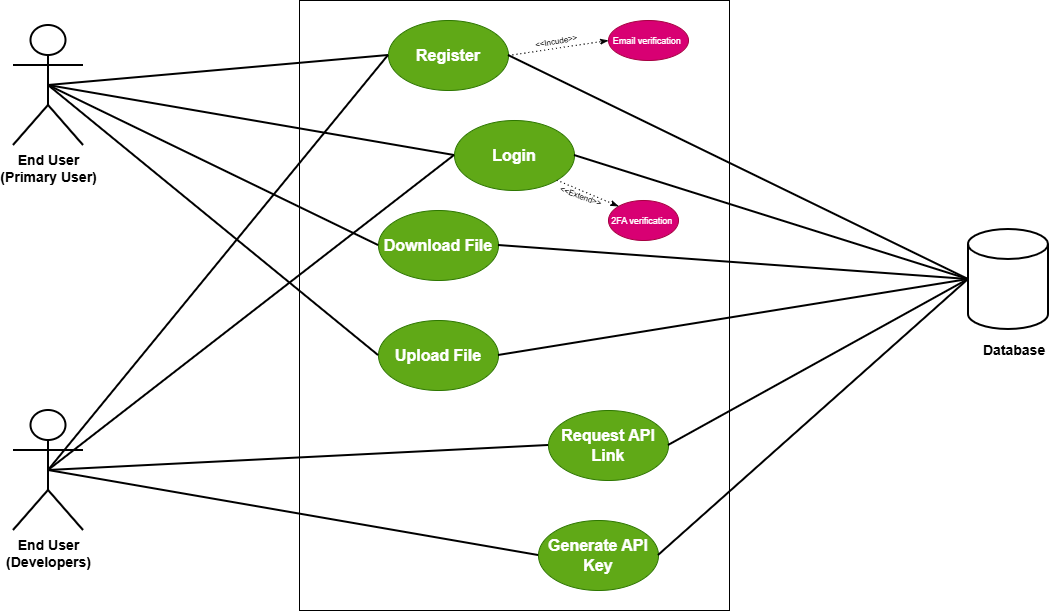

The diagram above was exported from draw.io. Its source (the exported page's mxGraphModel, read from the mxfile embedded in the PNG):
<mxGraphModel dx="1042" dy="626" grid="1" gridSize="10" guides="1" tooltips="1" connect="1" arrows="1" fold="1" page="1" pageScale="1" pageWidth="850" pageHeight="1100" math="0" shadow="0">
  <root>
    <mxCell id="0" />
    <mxCell id="1" parent="0" />
    <mxCell id="rZF4zD9nAanqKvwEZDh5-1" parent="1" style="shape=umlActor;verticalLabelPosition=bottom;verticalAlign=top;html=1;outlineConnect=0;strokeWidth=2;" value="&lt;font style=&quot;font-size: 14px;&quot;&gt;&lt;b&gt;End User&lt;/b&gt;&lt;/font&gt;&lt;div&gt;&lt;font style=&quot;font-size: 14px;&quot;&gt;&lt;b&gt;(Primary User)&lt;/b&gt;&lt;/font&gt;&lt;/div&gt;" vertex="1">
      <mxGeometry height="120" width="70" x="355" y="235" as="geometry" />
    </mxCell>
    <mxCell id="rZF4zD9nAanqKvwEZDh5-3" parent="1" style="rounded=0;whiteSpace=wrap;html=1;" value="" vertex="1">
      <mxGeometry height="610" width="430" x="641" y="210" as="geometry" />
    </mxCell>
    <mxCell id="rZF4zD9nAanqKvwEZDh5-4" parent="1" style="shape=umlActor;verticalLabelPosition=bottom;verticalAlign=top;html=1;outlineConnect=0;strokeWidth=2;" value="&lt;font style=&quot;font-size: 14px;&quot;&gt;&lt;b&gt;End User&lt;/b&gt;&lt;/font&gt;&lt;div&gt;&lt;font style=&quot;font-size: 14px;&quot;&gt;&lt;b&gt;(Developers)&lt;/b&gt;&lt;/font&gt;&lt;/div&gt;" vertex="1">
      <mxGeometry height="120" width="70" x="355" y="620" as="geometry" />
    </mxCell>
    <mxCell id="rZF4zD9nAanqKvwEZDh5-5" parent="1" style="shape=cylinder3;whiteSpace=wrap;html=1;boundedLbl=1;backgroundOutline=1;size=15;strokeWidth=2;" value="" vertex="1">
      <mxGeometry height="100" width="80" x="1310" y="439" as="geometry" />
    </mxCell>
    <mxCell id="rZF4zD9nAanqKvwEZDh5-6" parent="1" style="text;html=1;whiteSpace=wrap;strokeColor=none;fillColor=none;align=center;verticalAlign=middle;rounded=0;" value="&lt;span style=&quot;font-size: 14px;&quot;&gt;&lt;b&gt;Database&amp;nbsp;&lt;/b&gt;&lt;/span&gt;" vertex="1">
      <mxGeometry height="30" width="60" x="1328" y="545" as="geometry" />
    </mxCell>
    <mxCell id="rZF4zD9nAanqKvwEZDh5-7" parent="1" style="ellipse;whiteSpace=wrap;html=1;fillColor=#60a917;fontColor=#ffffff;strokeColor=#2D7600;" value="&lt;font size=&quot;3&quot;&gt;&lt;b&gt;Register&lt;/b&gt;&lt;/font&gt;" vertex="1">
      <mxGeometry height="70" width="120" x="730" y="230" as="geometry" />
    </mxCell>
    <mxCell id="rZF4zD9nAanqKvwEZDh5-8" parent="1" style="ellipse;whiteSpace=wrap;html=1;fillColor=#60a917;fontColor=#ffffff;strokeColor=#2D7600;" value="&lt;font size=&quot;3&quot;&gt;&lt;b&gt;Login&lt;/b&gt;&lt;/font&gt;" vertex="1">
      <mxGeometry height="70" width="120" x="796" y="330" as="geometry" />
    </mxCell>
    <mxCell id="rZF4zD9nAanqKvwEZDh5-9" parent="1" style="ellipse;whiteSpace=wrap;html=1;fillColor=#60a917;fontColor=#ffffff;strokeColor=#2D7600;" value="&lt;font size=&quot;3&quot;&gt;&lt;b&gt;Download File&lt;/b&gt;&lt;/font&gt;" vertex="1">
      <mxGeometry height="70" width="120" x="720" y="420" as="geometry" />
    </mxCell>
    <mxCell id="rZF4zD9nAanqKvwEZDh5-10" parent="1" style="ellipse;whiteSpace=wrap;html=1;fillColor=#60a917;fontColor=#ffffff;strokeColor=#2D7600;" value="&lt;font size=&quot;3&quot;&gt;&lt;b&gt;Upload File&lt;/b&gt;&lt;/font&gt;" vertex="1">
      <mxGeometry height="70" width="120" x="720" y="530" as="geometry" />
    </mxCell>
    <mxCell id="rZF4zD9nAanqKvwEZDh5-11" parent="1" style="ellipse;whiteSpace=wrap;html=1;fillColor=#60a917;fontColor=#ffffff;strokeColor=#2D7600;" value="&lt;font size=&quot;3&quot;&gt;&lt;b&gt;Request API Link&lt;/b&gt;&lt;/font&gt;" vertex="1">
      <mxGeometry height="70" width="120" x="890" y="620" as="geometry" />
    </mxCell>
    <mxCell id="rZF4zD9nAanqKvwEZDh5-12" parent="1" style="ellipse;whiteSpace=wrap;html=1;fillColor=#60a917;fontColor=#ffffff;strokeColor=#2D7600;" value="&lt;font size=&quot;3&quot;&gt;&lt;b&gt;Generate API Key&lt;/b&gt;&lt;/font&gt;" vertex="1">
      <mxGeometry height="70" width="120" x="880" y="730" as="geometry" />
    </mxCell>
    <mxCell id="rZF4zD9nAanqKvwEZDh5-14" edge="1" parent="1" source="rZF4zD9nAanqKvwEZDh5-11" style="endArrow=none;html=1;rounded=0;strokeWidth=2;entryX=0;entryY=0.5;entryDx=0;entryDy=0;entryPerimeter=0;exitX=1;exitY=0.5;exitDx=0;exitDy=0;" target="rZF4zD9nAanqKvwEZDh5-5" value="">
      <mxGeometry height="50" relative="1" width="50" as="geometry">
        <mxPoint x="840" y="610" as="sourcePoint" />
        <mxPoint x="890" y="560" as="targetPoint" />
      </mxGeometry>
    </mxCell>
    <mxCell id="rZF4zD9nAanqKvwEZDh5-15" edge="1" parent="1" source="rZF4zD9nAanqKvwEZDh5-12" style="endArrow=none;html=1;rounded=0;strokeWidth=2;entryX=0;entryY=0.5;entryDx=0;entryDy=0;entryPerimeter=0;exitX=1;exitY=0.5;exitDx=0;exitDy=0;" target="rZF4zD9nAanqKvwEZDh5-5" value="">
      <mxGeometry height="50" relative="1" width="50" as="geometry">
        <mxPoint x="1160" y="736" as="sourcePoint" />
        <mxPoint x="1506" y="570" as="targetPoint" />
      </mxGeometry>
    </mxCell>
    <mxCell id="rZF4zD9nAanqKvwEZDh5-16" edge="1" parent="1" source="rZF4zD9nAanqKvwEZDh5-10" style="endArrow=none;html=1;rounded=0;strokeWidth=2;exitX=1;exitY=0.5;exitDx=0;exitDy=0;entryX=0;entryY=0.5;entryDx=0;entryDy=0;entryPerimeter=0;" target="rZF4zD9nAanqKvwEZDh5-5" value="">
      <mxGeometry height="50" relative="1" width="50" as="geometry">
        <mxPoint x="1200" y="656" as="sourcePoint" />
        <mxPoint x="1350" y="490" as="targetPoint" />
      </mxGeometry>
    </mxCell>
    <mxCell id="rZF4zD9nAanqKvwEZDh5-17" edge="1" parent="1" source="rZF4zD9nAanqKvwEZDh5-9" style="endArrow=none;html=1;rounded=0;strokeWidth=2;exitX=1;exitY=0.5;exitDx=0;exitDy=0;entryX=0;entryY=0.5;entryDx=0;entryDy=0;entryPerimeter=0;" target="rZF4zD9nAanqKvwEZDh5-5" value="">
      <mxGeometry height="50" relative="1" width="50" as="geometry">
        <mxPoint x="960" y="636" as="sourcePoint" />
        <mxPoint x="1350" y="490" as="targetPoint" />
      </mxGeometry>
    </mxCell>
    <mxCell id="rZF4zD9nAanqKvwEZDh5-18" edge="1" parent="1" source="rZF4zD9nAanqKvwEZDh5-8" style="endArrow=none;html=1;rounded=0;strokeWidth=2;entryX=0;entryY=0.5;entryDx=0;entryDy=0;entryPerimeter=0;exitX=1;exitY=0.5;exitDx=0;exitDy=0;" target="rZF4zD9nAanqKvwEZDh5-5" value="">
      <mxGeometry height="50" relative="1" width="50" as="geometry">
        <mxPoint x="1130" y="556" as="sourcePoint" />
        <mxPoint x="1476" y="390" as="targetPoint" />
      </mxGeometry>
    </mxCell>
    <mxCell id="rZF4zD9nAanqKvwEZDh5-19" edge="1" parent="1" source="rZF4zD9nAanqKvwEZDh5-7" style="endArrow=none;html=1;rounded=0;strokeWidth=2;entryX=0;entryY=0.5;entryDx=0;entryDy=0;entryPerimeter=0;exitX=1;exitY=0.5;exitDx=0;exitDy=0;" target="rZF4zD9nAanqKvwEZDh5-5" value="">
      <mxGeometry height="50" relative="1" width="50" as="geometry">
        <mxPoint x="1200" y="486" as="sourcePoint" />
        <mxPoint x="1546" y="320" as="targetPoint" />
      </mxGeometry>
    </mxCell>
    <mxCell id="rZF4zD9nAanqKvwEZDh5-20" edge="1" parent="1" source="rZF4zD9nAanqKvwEZDh5-1" style="endArrow=none;html=1;rounded=0;strokeWidth=2;entryX=0;entryY=0.5;entryDx=0;entryDy=0;exitX=0.5;exitY=0.5;exitDx=0;exitDy=0;exitPerimeter=0;" target="rZF4zD9nAanqKvwEZDh5-7" value="">
      <mxGeometry height="50" relative="1" width="50" as="geometry">
        <mxPoint x="450" y="416" as="sourcePoint" />
        <mxPoint x="796" y="250" as="targetPoint" />
      </mxGeometry>
    </mxCell>
    <mxCell id="rZF4zD9nAanqKvwEZDh5-21" edge="1" parent="1" source="rZF4zD9nAanqKvwEZDh5-1" style="endArrow=none;html=1;rounded=0;strokeWidth=2;entryX=0;entryY=0.5;entryDx=0;entryDy=0;exitX=0.5;exitY=0.5;exitDx=0;exitDy=0;exitPerimeter=0;" target="rZF4zD9nAanqKvwEZDh5-8" value="">
      <mxGeometry height="50" relative="1" width="50" as="geometry">
        <mxPoint x="460" y="516" as="sourcePoint" />
        <mxPoint x="806" y="350" as="targetPoint" />
      </mxGeometry>
    </mxCell>
    <mxCell id="rZF4zD9nAanqKvwEZDh5-22" edge="1" parent="1" source="rZF4zD9nAanqKvwEZDh5-1" style="endArrow=none;html=1;rounded=0;strokeWidth=2;entryX=0;entryY=0.5;entryDx=0;entryDy=0;exitX=0.5;exitY=0.5;exitDx=0;exitDy=0;exitPerimeter=0;" target="rZF4zD9nAanqKvwEZDh5-9" value="">
      <mxGeometry height="50" relative="1" width="50" as="geometry">
        <mxPoint x="330" y="626" as="sourcePoint" />
        <mxPoint x="676" y="460" as="targetPoint" />
      </mxGeometry>
    </mxCell>
    <mxCell id="rZF4zD9nAanqKvwEZDh5-23" edge="1" parent="1" source="rZF4zD9nAanqKvwEZDh5-1" style="endArrow=none;html=1;rounded=0;strokeWidth=2;entryX=0;entryY=0.5;entryDx=0;entryDy=0;exitX=0.5;exitY=0.5;exitDx=0;exitDy=0;exitPerimeter=0;" target="rZF4zD9nAanqKvwEZDh5-10" value="">
      <mxGeometry height="50" relative="1" width="50" as="geometry">
        <mxPoint x="420" y="626" as="sourcePoint" />
        <mxPoint x="766" y="460" as="targetPoint" />
      </mxGeometry>
    </mxCell>
    <mxCell id="rZF4zD9nAanqKvwEZDh5-24" edge="1" parent="1" source="rZF4zD9nAanqKvwEZDh5-4" style="endArrow=none;html=1;rounded=0;strokeWidth=2;entryX=0;entryY=0.5;entryDx=0;entryDy=0;exitX=0.5;exitY=0.5;exitDx=0;exitDy=0;exitPerimeter=0;" target="rZF4zD9nAanqKvwEZDh5-12" value="">
      <mxGeometry height="50" relative="1" width="50" as="geometry">
        <mxPoint x="510" y="886" as="sourcePoint" />
        <mxPoint x="856" y="720" as="targetPoint" />
      </mxGeometry>
    </mxCell>
    <mxCell id="rZF4zD9nAanqKvwEZDh5-25" edge="1" parent="1" source="rZF4zD9nAanqKvwEZDh5-4" style="endArrow=none;html=1;rounded=0;strokeWidth=2;entryX=0;entryY=0.5;entryDx=0;entryDy=0;exitX=0.5;exitY=0.5;exitDx=0;exitDy=0;exitPerimeter=0;" target="rZF4zD9nAanqKvwEZDh5-11" value="">
      <mxGeometry height="50" relative="1" width="50" as="geometry">
        <mxPoint x="470" y="826" as="sourcePoint" />
        <mxPoint x="816" y="660" as="targetPoint" />
      </mxGeometry>
    </mxCell>
    <mxCell id="rZF4zD9nAanqKvwEZDh5-26" edge="1" parent="1" source="rZF4zD9nAanqKvwEZDh5-4" style="endArrow=none;html=1;rounded=0;strokeWidth=2;entryX=0;entryY=0.5;entryDx=0;entryDy=0;exitX=0.5;exitY=0.5;exitDx=0;exitDy=0;exitPerimeter=0;" target="rZF4zD9nAanqKvwEZDh5-7" value="">
      <mxGeometry height="50" relative="1" width="50" as="geometry">
        <mxPoint x="350" y="676" as="sourcePoint" />
        <mxPoint x="696" y="510" as="targetPoint" />
      </mxGeometry>
    </mxCell>
    <mxCell id="rZF4zD9nAanqKvwEZDh5-27" edge="1" parent="1" source="rZF4zD9nAanqKvwEZDh5-4" style="endArrow=none;html=1;rounded=0;strokeWidth=2;entryX=0;entryY=0.5;entryDx=0;entryDy=0;exitX=0.5;exitY=0.5;exitDx=0;exitDy=0;exitPerimeter=0;" target="rZF4zD9nAanqKvwEZDh5-8" value="">
      <mxGeometry height="50" relative="1" width="50" as="geometry">
        <mxPoint x="540" y="746" as="sourcePoint" />
        <mxPoint x="886" y="580" as="targetPoint" />
      </mxGeometry>
    </mxCell>
    <mxCell id="rZF4zD9nAanqKvwEZDh5-28" parent="1" style="ellipse;whiteSpace=wrap;html=1;fillColor=#d80073;fontColor=#ffffff;strokeColor=#A50040;" value="&lt;font style=&quot;font-size: 9px;&quot;&gt;Email verification&amp;nbsp;&lt;/font&gt;" vertex="1">
      <mxGeometry height="40" width="80" x="950" y="230" as="geometry" />
    </mxCell>
    <mxCell id="rZF4zD9nAanqKvwEZDh5-29" parent="1" style="ellipse;whiteSpace=wrap;html=1;fillColor=#d80073;fontColor=#ffffff;strokeColor=#A50040;" value="&lt;font style=&quot;font-size: 9px;&quot;&gt;2FA verification&amp;nbsp;&lt;/font&gt;" vertex="1">
      <mxGeometry height="40" width="70" x="950" y="410" as="geometry" />
    </mxCell>
    <mxCell id="rZF4zD9nAanqKvwEZDh5-30" edge="1" parent="1" source="rZF4zD9nAanqKvwEZDh5-7" style="endArrow=classicThin;dashed=1;html=1;dashPattern=1 3;strokeWidth=1;rounded=0;exitX=1;exitY=0.5;exitDx=0;exitDy=0;entryX=0;entryY=0.5;entryDx=0;entryDy=0;endFill=1;" target="rZF4zD9nAanqKvwEZDh5-28" value="">
      <mxGeometry height="50" relative="1" width="50" as="geometry">
        <mxPoint x="900" y="350" as="sourcePoint" />
        <mxPoint x="950" y="300" as="targetPoint" />
      </mxGeometry>
    </mxCell>
    <mxCell id="rZF4zD9nAanqKvwEZDh5-31" parent="1" style="text;html=1;whiteSpace=wrap;strokeColor=none;fillColor=none;align=center;verticalAlign=middle;rounded=0;rotation=-10;" value="&lt;font style=&quot;font-size: 8px;&quot;&gt;&amp;lt;&amp;lt;Incude&amp;gt;&amp;gt;&lt;/font&gt;" vertex="1">
      <mxGeometry height="30" width="60" x="868" y="235" as="geometry" />
    </mxCell>
    <mxCell id="rZF4zD9nAanqKvwEZDh5-32" edge="1" parent="1" source="rZF4zD9nAanqKvwEZDh5-29" style="endArrow=none;dashed=1;html=1;dashPattern=1 3;strokeWidth=1;rounded=0;exitX=0;exitY=0;exitDx=0;exitDy=0;entryX=1;entryY=1;entryDx=0;entryDy=0;startArrow=classicThin;startFill=1;" target="rZF4zD9nAanqKvwEZDh5-8" value="">
      <mxGeometry height="50" relative="1" width="50" as="geometry">
        <mxPoint x="860" y="410" as="sourcePoint" />
        <mxPoint x="910" y="360" as="targetPoint" />
      </mxGeometry>
    </mxCell>
    <mxCell id="rZF4zD9nAanqKvwEZDh5-33" parent="1" style="text;html=1;whiteSpace=wrap;strokeColor=none;fillColor=none;align=center;verticalAlign=middle;rounded=0;rotation=20;" value="&lt;font style=&quot;font-size: 8px;&quot;&gt;&amp;lt;&amp;lt;Extend&amp;gt;&amp;gt;&lt;/font&gt;" vertex="1">
      <mxGeometry height="30" width="60" x="892.9989552553702" y="390.001561625191" as="geometry" />
    </mxCell>
  </root>
</mxGraphModel>